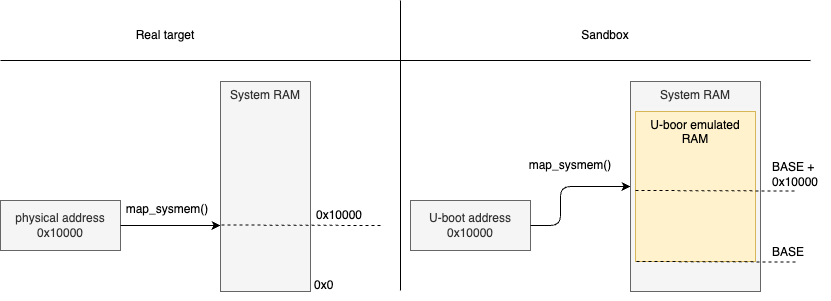

The diagram above was exported from draw.io. Its source (the exported page's mxGraphModel, read from the mxfile embedded in the PNG):
<mxGraphModel dx="778" dy="835" grid="1" gridSize="10" guides="1" tooltips="1" connect="1" arrows="1" fold="1" page="1" pageScale="1" pageWidth="850" pageHeight="1100" math="0" shadow="0">
  <root>
    <mxCell id="0" />
    <mxCell id="1" parent="0" />
    <mxCell id="2" value="physical address 0x10000" style="rounded=0;whiteSpace=wrap;html=1;fillColor=#f5f5f5;fontColor=#333333;strokeColor=#666666;" parent="1" vertex="1">
      <mxGeometry x="40" y="210" width="120" height="50" as="geometry" />
    </mxCell>
    <mxCell id="3" value="" style="endArrow=classic;html=1;exitX=1;exitY=0.5;exitDx=0;exitDy=0;" parent="1" source="2" edge="1">
      <mxGeometry width="50" height="50" relative="1" as="geometry">
        <mxPoint x="210" y="380" as="sourcePoint" />
        <mxPoint x="260" y="235" as="targetPoint" />
      </mxGeometry>
    </mxCell>
    <mxCell id="4" value="map_sysmem()" style="text;html=1;align=center;verticalAlign=middle;whiteSpace=wrap;rounded=0;" parent="1" vertex="1">
      <mxGeometry x="177" y="204" width="60" height="30" as="geometry" />
    </mxCell>
    <mxCell id="5" value="System RAM" style="rounded=0;whiteSpace=wrap;html=1;verticalAlign=top;fillColor=#f5f5f5;fontColor=#333333;strokeColor=#666666;" parent="1" vertex="1">
      <mxGeometry x="260" y="91" width="90" height="210" as="geometry" />
    </mxCell>
    <mxCell id="6" value="" style="endArrow=none;html=1;dashed=1;" parent="1" edge="1">
      <mxGeometry width="50" height="50" relative="1" as="geometry">
        <mxPoint x="261" y="234.5" as="sourcePoint" />
        <mxPoint x="421" y="235" as="targetPoint" />
      </mxGeometry>
    </mxCell>
    <mxCell id="7" value="0x10000" style="text;html=1;align=left;verticalAlign=middle;whiteSpace=wrap;rounded=0;" parent="1" vertex="1">
      <mxGeometry x="354" y="210" width="60" height="30" as="geometry" />
    </mxCell>
    <mxCell id="8" value="0x0" style="text;html=1;align=left;verticalAlign=middle;whiteSpace=wrap;rounded=0;" parent="1" vertex="1">
      <mxGeometry x="352" y="280" width="60" height="30" as="geometry" />
    </mxCell>
    <mxCell id="9" value="U-boot address 0x10000" style="rounded=0;whiteSpace=wrap;html=1;fillColor=#f5f5f5;fontColor=#333333;strokeColor=#666666;" parent="1" vertex="1">
      <mxGeometry x="450" y="210" width="120" height="50" as="geometry" />
    </mxCell>
    <mxCell id="10" value="" style="endArrow=classic;html=1;exitX=1;exitY=0.5;exitDx=0;exitDy=0;entryX=0;entryY=0.5;entryDx=0;entryDy=0;" parent="1" source="9" target="12" edge="1">
      <mxGeometry width="50" height="50" relative="1" as="geometry">
        <mxPoint x="620" y="380" as="sourcePoint" />
        <mxPoint x="670" y="235" as="targetPoint" />
        <Array as="points">
          <mxPoint x="600" y="235" />
          <mxPoint x="600" y="196" />
        </Array>
      </mxGeometry>
    </mxCell>
    <mxCell id="11" value="map_sysmem()" style="text;html=1;align=center;verticalAlign=middle;whiteSpace=wrap;rounded=0;" parent="1" vertex="1">
      <mxGeometry x="580" y="160" width="60" height="30" as="geometry" />
    </mxCell>
    <mxCell id="12" value="System RAM" style="rounded=0;whiteSpace=wrap;html=1;verticalAlign=top;fillColor=#f5f5f5;fontColor=#333333;strokeColor=#666666;" parent="1" vertex="1">
      <mxGeometry x="670" y="91" width="130" height="210" as="geometry" />
    </mxCell>
    <mxCell id="16" value="U-boor emulated RAM" style="rounded=0;whiteSpace=wrap;html=1;verticalAlign=top;fillColor=#fff2cc;strokeColor=#d6b656;" parent="1" vertex="1">
      <mxGeometry x="675" y="121" width="120" height="150" as="geometry" />
    </mxCell>
    <mxCell id="17" value="" style="endArrow=none;html=1;dashed=1;" parent="1" edge="1">
      <mxGeometry width="50" height="50" relative="1" as="geometry">
        <mxPoint x="676" y="271" as="sourcePoint" />
        <mxPoint x="836" y="271.5" as="targetPoint" />
      </mxGeometry>
    </mxCell>
    <mxCell id="19" value="" style="endArrow=none;html=1;dashed=1;" parent="1" edge="1">
      <mxGeometry width="50" height="50" relative="1" as="geometry">
        <mxPoint x="675" y="200" as="sourcePoint" />
        <mxPoint x="835" y="200.5" as="targetPoint" />
      </mxGeometry>
    </mxCell>
    <mxCell id="21" value="BASE + 0x10000" style="text;html=1;align=left;verticalAlign=middle;whiteSpace=wrap;rounded=0;" parent="1" vertex="1">
      <mxGeometry x="810" y="169" width="60" height="30" as="geometry" />
    </mxCell>
    <mxCell id="22" value="BASE" style="text;html=1;align=left;verticalAlign=middle;whiteSpace=wrap;rounded=0;" parent="1" vertex="1">
      <mxGeometry x="810" y="247" width="60" height="30" as="geometry" />
    </mxCell>
    <mxCell id="24" value="" style="endArrow=none;html=1;" edge="1" parent="1">
      <mxGeometry width="50" height="50" relative="1" as="geometry">
        <mxPoint x="440" y="300" as="sourcePoint" />
        <mxPoint x="440" y="10" as="targetPoint" />
      </mxGeometry>
    </mxCell>
    <mxCell id="26" value="" style="endArrow=none;html=1;" edge="1" parent="1">
      <mxGeometry width="50" height="50" relative="1" as="geometry">
        <mxPoint x="40" y="70" as="sourcePoint" />
        <mxPoint x="850" y="70" as="targetPoint" />
      </mxGeometry>
    </mxCell>
    <mxCell id="27" value="Real target" style="text;html=1;align=center;verticalAlign=middle;whiteSpace=wrap;rounded=0;" vertex="1" parent="1">
      <mxGeometry x="140" y="30" width="130" height="30" as="geometry" />
    </mxCell>
    <mxCell id="28" value="Sandbox" style="text;html=1;align=center;verticalAlign=middle;whiteSpace=wrap;rounded=0;" vertex="1" parent="1">
      <mxGeometry x="580" y="30" width="130" height="30" as="geometry" />
    </mxCell>
  </root>
</mxGraphModel>